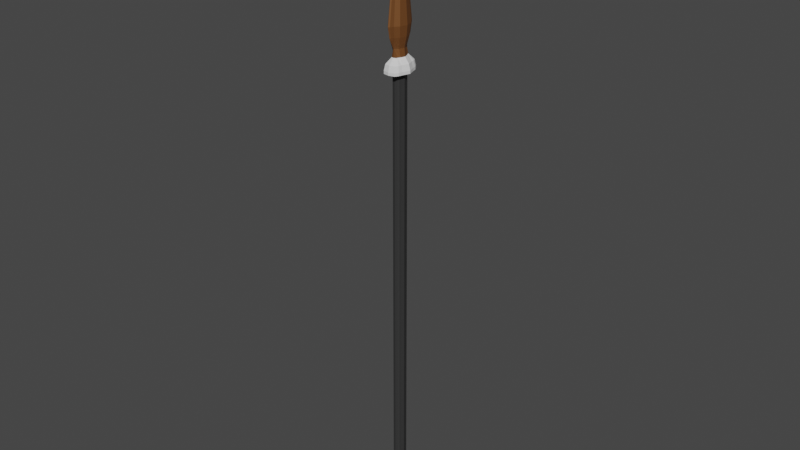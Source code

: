 # Source: basic_spear_model.blend  (saved by Blender 2.91.10; exported with 4.5.12 LTS)
import bpy
from mathutils import Matrix  # noqa: F401  (used for matrix-valued properties, if any)

bpy.ops.wm.read_factory_settings(use_empty=True)
scene = bpy.context.scene
scene.name = 'Scene'

# ---- collections
col_collection = bpy.data.collections.new('Collection'); scene.collection.children.link(col_collection)

# ---- materials (node trees are filled in below, after node groups)
mat_spearheadcolor = bpy.data.materials.new('SpearHeadColor')
mat_spearheadcolor.use_transparent_shadow = False
mat_spearheadcolor.diffuse_color = (0.3506, 0.1391, 0.02326, 1.0)
mat_spearheadcolor.roughness = 0.3255
mat_spearheadcolor.metallic = 0.5031
mat_spearhandlecolor = bpy.data.materials.new('SpearHandleColor')
mat_spearhandlecolor.use_transparent_shadow = False
mat_spearhandlecolor.diffuse_color = (0.04955, 0.04955, 0.04955, 1.0)
mat_spearhandlecolor.roughness = 0.8534
mat_spearhandlecolor.metallic = 0.5155
mat_spearbasecolor = bpy.data.materials.new('SpearBaseColor')
mat_spearbasecolor.use_transparent_shadow = False
mat_spearbasecolor.diffuse_color = (0.477, 0.477, 0.477, 1.0)
mat_spearbasecolor.roughness = 0.3255
mat_spearbasecolor.metallic = 0.5031

# ---- material node trees
mat_spearheadcolor.use_nodes = True; mat_spearheadcolor.node_tree.nodes.clear()
_N = mat_spearheadcolor.node_tree.nodes; _L = mat_spearheadcolor.node_tree.links
n0 = _N.new('ShaderNodeBsdfPrincipled'); n0.name = 'Principled BSDF'; n0.location = (10, 300)
n0.distribution = 'GGX'
n0.subsurface_method = 'BURLEY'
n0.inputs[0].default_value = (0.2396, 0.095, 0.02934, 1.0)
n0.inputs[1].default_value = 0.5035
n0.inputs[3].default_value = 1.45
n0.inputs[27].default_value = (0.0, 0.0, 0.0, 1.0)
n0.inputs[28].default_value = 1.0
n1 = _N.new('ShaderNodeOutputMaterial'); n1.name = 'Material Output'; n1.location = (300, 300)
_L.new(n0.outputs[0], n1.inputs[0])
n1.is_active_output = True
mat_spearhandlecolor.use_nodes = True; mat_spearhandlecolor.node_tree.nodes.clear()
_N = mat_spearhandlecolor.node_tree.nodes; _L = mat_spearhandlecolor.node_tree.links
n0 = _N.new('ShaderNodeBsdfPrincipled'); n0.name = 'Principled BSDF'; n0.location = (10, 300)
n0.distribution = 'GGX'
n0.subsurface_method = 'BURLEY'
n0.inputs[0].default_value = (0.03522, 0.03522, 0.03522, 1.0)
n0.inputs[3].default_value = 1.45
n0.inputs[27].default_value = (0.0, 0.0, 0.0, 1.0)
n0.inputs[28].default_value = 1.0
n1 = _N.new('ShaderNodeOutputMaterial'); n1.name = 'Material Output'; n1.location = (300, 300)
_L.new(n0.outputs[0], n1.inputs[0])
n1.is_active_output = True
mat_spearbasecolor.use_nodes = True; mat_spearbasecolor.node_tree.nodes.clear()
_N = mat_spearbasecolor.node_tree.nodes; _L = mat_spearbasecolor.node_tree.links
n0 = _N.new('ShaderNodeBsdfPrincipled'); n0.name = 'Principled BSDF'; n0.location = (10, 300)
n0.distribution = 'GGX'
n0.subsurface_method = 'BURLEY'
n0.inputs[3].default_value = 1.45
n0.inputs[27].default_value = (0.0, 0.0, 0.0, 1.0)
n0.inputs[28].default_value = 1.0
n1 = _N.new('ShaderNodeOutputMaterial'); n1.name = 'Material Output'; n1.location = (300, 300)
_L.new(n0.outputs[0], n1.inputs[0])
n1.is_active_output = True

# ---- world
world_world = bpy.data.worlds.new('World'); scene.world = world_world
world_world.use_nodes = True; world_world.node_tree.nodes.clear()
_N = world_world.node_tree.nodes; _L = world_world.node_tree.links
n0 = _N.new('ShaderNodeOutputWorld'); n0.name = 'World Output'; n0.location = (300, 300)
n1 = _N.new('ShaderNodeBackground'); n1.name = 'Background'; n1.location = (10, 300)
n1.inputs[0].default_value = (0.05088, 0.05088, 0.05088, 1.0)
_L.new(n1.outputs[0], n0.inputs[0])
n0.is_active_output = True
world_world.color = (0.05088, 0.05088, 0.05088)
world_world.use_sun_shadow = False
world_world.sun_shadow_jitter_overblur = 0.0

# ---- meshes
me_cylinder_001 = bpy.data.meshes.new('Cylinder.001')
me_cylinder_001.from_pydata([(-0.381, -0.9409, 0.01044), (-0.381, -0.9409, 0.05519), (-0.5109, -0.7241, 0.01044), (-0.5109, -0.7241, 0.05519), (-0.5747, -0.4678, 0.01044), (-0.5747, -0.4678, 0.05519), (-0.07806, -0.9409, 0.6797), (-0.1776, -0.7241, 0.6797), (-0.3991, -0.4678, 0.6797), (-0.2047, -0.3155, 0.3539), (-0.3411, -0.4223, 0.5168), (-0.05401, -0.8311, 0.5168), (-0.1332, -0.6401, 0.5168), (-0.3444, -0.8526, 0.1448), (-0.4433, -0.6566, 0.1448), (-0.4864, -0.4312, 0.1448), (0.0, -1.017, 0.01044), (0.0, -1.017, 0.05519), (0.381, -0.9409, 0.01044), (0.381, -0.9409, 0.05519), (0.5109, -0.7241, 0.01044), (0.5109, -0.7241, 0.05519), (0.5747, -0.4678, 0.01044), (0.5747, -0.4678, 0.05519), (0.0, -1.017, 0.6797), (0.07806, -0.9409, 0.6797), (0.1776, -0.7241, 0.6797), (0.3991, -0.4678, 0.6797), (0.0, -0.6191, 0.3539), (0.0, -0.5733, 0.3539), (0.2047, -0.3155, 0.3539), (0.0, -0.512, 0.3539), (0.0, -0.8982, 0.5168), (0.3411, -0.4223, 0.5168), (0.05401, -0.8311, 0.5168), (0.1332, -0.6401, 0.5168), (0.3444, -0.8526, 0.1448), (0.4433, -0.6566, 0.1448), (0.0, -0.9214, 0.1448), (0.4864, -0.4312, 0.1448), (-0.381, 0.9409, 0.01044), (-0.381, 0.9409, 0.05519), (-0.5109, 0.7241, 0.01044), (-0.5109, 0.7241, 0.05519), (-0.5747, 0.4678, 0.01044), (-0.5747, 0.4678, 0.05519), (-0.7385, 0.0, 0.01044), (-0.7385, 0.0, 0.05519), (-0.07806, 0.9409, 0.6797), (-0.1776, 0.7241, 0.6797), (-0.3991, 0.4678, 0.6797), (-0.527, 0.0, 0.6797), (-0.2047, 0.3155, 0.3539), (-0.3166, 0.0, 0.3539), (-0.3411, 0.4223, 0.5168), (-0.05401, 0.8311, 0.5168), (-0.4642, 0.0, 0.5168), (-0.1332, 0.6401, 0.5168), (-0.3444, 0.8526, 0.1448), (-0.6429, 0.0, 0.1448), (-0.4433, 0.6566, 0.1448), (-0.4864, 0.4312, 0.1448), (0.0, 1.017, 0.01044), (0.0, 1.017, 0.05519), (0.381, 0.9409, 0.01044), (0.381, 0.9409, 0.05519), (0.5109, 0.7241, 0.01044), (0.5109, 0.7241, 0.05519), (0.5747, 0.4678, 0.01044), (0.5747, 0.4678, 0.05519), (0.7385, 0.0, 0.01044), (0.7385, 0.0, 0.05519), (0.0, 1.017, 0.6797), (0.07806, 0.9409, 0.6797), (0.1776, 0.7241, 0.6797), (0.3991, 0.4678, 0.6797), (0.527, 0.0, 0.6797), (0.0, 0.0, 2.635), (0.0, 0.6191, 0.3539), (0.0, 0.5733, 0.3539), (0.2047, 0.3155, 0.3539), (0.3166, 0.0, 0.3539), (0.0, 0.512, 0.3539), (0.0, 0.8982, 0.5168), (0.3411, 0.4223, 0.5168), (0.05401, 0.8311, 0.5168), (0.4642, 0.0, 0.5168), (0.1332, 0.6401, 0.5168), (0.3444, 0.8526, 0.1448), (0.6429, 0.0, 0.1448), (0.4433, 0.6566, 0.1448), (0.0, 0.9214, 0.1448), (0.4864, 0.4312, 0.1448), (-9.689e-10, -0.586, 0.2343), (-0.2707, -0.2824, 0.2343), (-0.1457, -0.5424, 0.2343), (-0.3724, -1.938e-09, 0.2343), (-0.1876, -0.44, 0.2343), (0.2707, -0.2824, 0.2343), (0.1457, -0.5424, 0.2343), (0.3724, -1.938e-09, 0.2343), (0.1876, -0.44, 0.2343), (-9.689e-10, 0.586, 0.2343), (-0.2707, 0.2824, 0.2343), (-0.1457, 0.5424, 0.2343), (-0.1876, 0.44, 0.2343), (0.2707, 0.2824, 0.2343), (0.1457, 0.5424, 0.2343), (0.1876, 0.44, 0.2343), (6.019e-09, -0.4693, 0.01044), (-0.1758, -0.4341, 0.01044), (-0.2357, -0.3341, 0.01044), (-0.2652, -0.2158, 0.01044), (-0.3407, 4.013e-09, 0.01044), (0.1758, -0.4341, 0.01044), (0.2357, -0.3341, 0.01044), (0.2652, -0.2158, 0.01044), (0.3407, 4.013e-09, 0.01044), (6.019e-09, 0.4693, 0.01044), (-0.1758, 0.4341, 0.01044), (-0.2357, 0.3341, 0.01044), (-0.2652, 0.2158, 0.01044), (0.1758, 0.4341, 0.01044), (0.2357, 0.3341, 0.01044), (0.2652, 0.2158, 0.01044), (6.019e-09, -0.4693, -7.33), (-0.1758, -0.4341, -7.33), (-0.2357, -0.3341, -7.33), (-0.2652, -0.2158, -7.33), (-0.3407, 4.013e-09, -7.33), (0.1758, -0.4341, -7.33), (0.2357, -0.3341, -7.33), (0.2652, -0.2158, -7.33), (0.3407, 4.013e-09, -7.33), (6.019e-09, 0.4693, -7.33), (-0.1758, 0.4341, -7.33), (-0.2357, 0.3341, -7.33), (-0.2652, 0.2158, -7.33), (0.1758, 0.4341, -7.33), (0.2357, 0.3341, -7.33), (0.2652, 0.2158, -7.33)], [], [(16, 17, 1, 0), (0, 1, 3, 2), (2, 3, 5, 4), (4, 5, 47, 46), (11, 32, 24, 6), (56, 10, 8, 51), (12, 11, 6, 7), (10, 12, 7, 8), (6, 24, 77), (7, 6, 77), (8, 7, 77), (51, 8, 77), (94, 97, 31, 9), (97, 95, 29, 31), (96, 94, 9, 53), (95, 93, 28, 29), (9, 31, 12, 10), (31, 29, 11, 12), (53, 9, 10, 56), (29, 28, 32, 11), (1, 17, 38, 13), (47, 5, 15, 59), (3, 1, 13, 14), (5, 3, 14, 15), (16, 18, 19, 17), (18, 20, 21, 19), (20, 22, 23, 21), (22, 70, 71, 23), (34, 25, 24, 32), (86, 76, 27, 33), (35, 26, 25, 34), (33, 27, 26, 35), (25, 77, 24), (26, 77, 25), (27, 77, 26), (76, 77, 27), (98, 30, 31, 101), (101, 31, 29, 99), (100, 81, 30, 98), (99, 29, 28, 93), (30, 33, 35, 31), (31, 35, 34, 29), (81, 86, 33, 30), (29, 34, 32, 28), (19, 36, 38, 17), (71, 89, 39, 23), (21, 37, 36, 19), (23, 39, 37, 21), (62, 40, 41, 63), (40, 42, 43, 41), (42, 44, 45, 43), (44, 46, 47, 45), (55, 48, 72, 83), (56, 51, 50, 54), (57, 49, 48, 55), (54, 50, 49, 57), (48, 77, 72), (49, 77, 48), (50, 77, 49), (51, 77, 50), (103, 52, 82, 105), (105, 82, 79, 104), (96, 53, 52, 103), (104, 79, 78, 102), (52, 54, 57, 82), (82, 57, 55, 79), (53, 56, 54, 52), (79, 55, 83, 78), (41, 58, 91, 63), (47, 59, 61, 45), (43, 60, 58, 41), (45, 61, 60, 43), (62, 63, 65, 64), (64, 65, 67, 66), (66, 67, 69, 68), (68, 69, 71, 70), (85, 83, 72, 73), (86, 84, 75, 76), (87, 85, 73, 74), (84, 87, 74, 75), (73, 72, 77), (74, 73, 77), (75, 74, 77), (76, 75, 77), (106, 108, 82, 80), (108, 107, 79, 82), (100, 106, 80, 81), (107, 102, 78, 79), (80, 82, 87, 84), (82, 79, 85, 87), (81, 80, 84, 86), (79, 78, 83, 85), (65, 63, 91, 88), (71, 69, 92, 89), (67, 65, 88, 90), (69, 67, 90, 92), (88, 91, 102, 107), (89, 92, 106, 100), (90, 88, 107, 108), (92, 90, 108, 106), (58, 104, 102, 91), (59, 96, 103, 61), (60, 105, 104, 58), (61, 103, 105, 60), (36, 99, 93, 38), (89, 100, 98, 39), (37, 101, 99, 36), (39, 98, 101, 37), (13, 38, 93, 95), (59, 15, 94, 96), (14, 13, 95, 97), (15, 14, 97, 94), (40, 62, 118, 119), (123, 124, 140, 139), (20, 18, 114, 115), (66, 68, 124, 123), (46, 44, 121, 113), (2, 4, 112, 111), (62, 64, 122, 118), (42, 40, 119, 120), (22, 20, 115, 116), (16, 0, 110, 109), (68, 70, 117, 124), (18, 16, 109, 114), (4, 46, 113, 112), (64, 66, 123, 122), (44, 42, 120, 121), (70, 22, 116, 117), (0, 2, 111, 110), (125, 126, 127, 128, 129, 137, 136, 135, 134, 138, 139, 140, 133, 132, 131, 130), (117, 116, 132, 133), (109, 110, 126, 125), (124, 117, 133, 140), (119, 118, 134, 135), (110, 111, 127, 126), (120, 119, 135, 136), (111, 112, 128, 127), (121, 120, 136, 137), (112, 113, 129, 128), (113, 121, 137, 129), (114, 109, 125, 130), (118, 122, 138, 134), (115, 114, 130, 131), (122, 123, 139, 138), (116, 115, 131, 132)])
me_cylinder_001.polygons.foreach_set('material_index', [2, 2, 2, 2, 0, 0, 0, 0, 0, 0, 0, 0, 0, 0, 0, 0, 0, 0, 0, 0, 2, 2, 2, 2, 2, 2, 2, 2, 0, 0, 0, 0, 0, 0, 0, 0, 0, 0, 0, 0, 0, 0, 0, 0, 2, 2, 2, 2, 2, 2, 2, 2, 0, 0, 0, 0, 0, 0, 0, 0, 0, 0, 0, 0, 0, 0, 0, 0, 2, 2, 2, 2, 2, 2, 2, 2, 0, 0, 0, 0, 0, 0, 0, 0, 0, 0, 0, 0, 0, 0, 0, 0, 2, 2, 2, 2, 2, 2, 2, 2, 2, 2, 2, 2, 2, 2, 2, 2, 2, 2, 2, 2, 2, 1, 2, 2, 2, 2, 2, 2, 2, 2, 2, 2, 2, 2, 2, 2, 2, 0, 1, 1, 1, 1, 1, 1, 1, 1, 1, 1, 1, 1, 1, 1, 1])
_uv = me_cylinder_001.uv_layers.new(name='UVMap')
_uv.uv.foreach_set('vector', [0.5, 0.5, 0.5, 1.0, 0.4375, 1.0, 0.4375, 0.5, 0.4375, 0.5, 0.4375, 1.0, 0.375, 1.0, 0.375, 0.5, 0.375, 0.5, 0.375, 1.0, 0.3125, 1.0, 0.3125, 0.5, 0.3125, 0.5, 0.3125, 1.0, 0.25, 1.0, 0.25, 0.5, 0.4375, 1.0, 0.5, 1.0, 0.5, 1.0, 0.4375, 1.0, 0.25, 1.0, 0.3125, 1.0, 0.3125, 1.0, 0.25, 1.0, 0.375, 1.0, 0.4375, 1.0, 0.4375, 1.0, 0.375, 1.0, 0.3125, 1.0, 0.375, 1.0, 0.375, 1.0, 0.3125, 1.0, 0.4375, 1.0, 0.5, 1.0, 0.4375, 1.0, 0.375, 1.0, 0.4375, 1.0, 0.375, 1.0, 0.3125, 1.0, 0.375, 1.0, 0.3125, 1.0, 0.25, 1.0, 0.3125, 1.0, 0.25, 1.0, 0.3125, 1.0, 0.375, 1.0, 0.375, 1.0, 0.3125, 1.0, 0.375, 1.0, 0.4375, 1.0, 0.4375, 1.0, 0.375, 1.0, 0.25, 1.0, 0.3125, 1.0, 0.3125, 1.0, 0.25, 1.0, 0.4375, 1.0, 0.5, 1.0, 0.5, 1.0, 0.4375, 1.0, 0.3125, 1.0, 0.375, 1.0, 0.375, 1.0, 0.3125, 1.0, 0.375, 1.0, 0.4375, 1.0, 0.4375, 1.0, 0.375, 1.0, 0.25, 1.0, 0.3125, 1.0, 0.3125, 1.0, 0.25, 1.0, 0.4375, 1.0, 0.5, 1.0, 0.5, 1.0, 0.4375, 1.0, 0.4375, 1.0, 0.5, 1.0, 0.5, 1.0, 0.4375, 1.0, 0.25, 1.0, 0.3125, 1.0, 0.3125, 1.0, 0.25, 1.0, 0.375, 1.0, 0.4375, 1.0, 0.4375, 1.0, 0.375, 1.0, 0.3125, 1.0, 0.375, 1.0, 0.375, 1.0, 0.3125, 1.0, 0.5, 0.5, 0.4375, 0.5, 0.4375, 1.0, 0.5, 1.0, 0.4375, 0.5, 0.375, 0.5, 0.375, 1.0, 0.4375, 1.0, 0.375, 0.5, 0.3125, 0.5, 0.3125, 1.0, 0.375, 1.0, 0.3125, 0.5, 0.25, 0.5, 0.25, 1.0, 0.3125, 1.0, 0.4375, 1.0, 0.4375, 1.0, 0.5, 1.0, 0.5, 1.0, 0.25, 1.0, 0.25, 1.0, 0.3125, 1.0, 0.3125, 1.0, 0.375, 1.0, 0.375, 1.0, 0.4375, 1.0, 0.4375, 1.0, 0.3125, 1.0, 0.3125, 1.0, 0.375, 1.0, 0.375, 1.0, 0.4375, 1.0, 0.4375, 1.0, 0.5, 1.0, 0.375, 1.0, 0.375, 1.0, 0.4375, 1.0, 0.3125, 1.0, 0.3125, 1.0, 0.375, 1.0, 0.25, 1.0, 0.25, 1.0, 0.3125, 1.0, 0.3125, 1.0, 0.3125, 1.0, 0.375, 1.0, 0.375, 1.0, 0.375, 1.0, 0.375, 1.0, 0.4375, 1.0, 0.4375, 1.0, 0.25, 1.0, 0.25, 1.0, 0.3125, 1.0, 0.3125, 1.0, 0.4375, 1.0, 0.4375, 1.0, 0.5, 1.0, 0.5, 1.0, 0.3125, 1.0, 0.3125, 1.0, 0.375, 1.0, 0.375, 1.0, 0.375, 1.0, 0.375, 1.0, 0.4375, 1.0, 0.4375, 1.0, 0.25, 1.0, 0.25, 1.0, 0.3125, 1.0, 0.3125, 1.0, 0.4375, 1.0, 0.4375, 1.0, 0.5, 1.0, 0.5, 1.0, 0.4375, 1.0, 0.4375, 1.0, 0.5, 1.0, 0.5, 1.0, 0.25, 1.0, 0.25, 1.0, 0.3125, 1.0, 0.3125, 1.0, 0.375, 1.0, 0.375, 1.0, 0.4375, 1.0, 0.4375, 1.0, 0.3125, 1.0, 0.3125, 1.0, 0.375, 1.0, 0.375, 1.0, 0.5, 0.5, 0.4375, 0.5, 0.4375, 1.0, 0.5, 1.0, 0.4375, 0.5, 0.375, 0.5, 0.375, 1.0, 0.4375, 1.0, 0.375, 0.5, 0.3125, 0.5, 0.3125, 1.0, 0.375, 1.0, 0.3125, 0.5, 0.25, 0.5, 0.25, 1.0, 0.3125, 1.0, 0.4375, 1.0, 0.4375, 1.0, 0.5, 1.0, 0.5, 1.0, 0.25, 1.0, 0.25, 1.0, 0.3125, 1.0, 0.3125, 1.0, 0.375, 1.0, 0.375, 1.0, 0.4375, 1.0, 0.4375, 1.0, 0.3125, 1.0, 0.3125, 1.0, 0.375, 1.0, 0.375, 1.0, 0.4375, 1.0, 0.4375, 1.0, 0.5, 1.0, 0.375, 1.0, 0.375, 1.0, 0.4375, 1.0, 0.3125, 1.0, 0.3125, 1.0, 0.375, 1.0, 0.25, 1.0, 0.25, 1.0, 0.3125, 1.0, 0.3125, 1.0, 0.3125, 1.0, 0.375, 1.0, 0.375, 1.0, 0.375, 1.0, 0.375, 1.0, 0.4375, 1.0, 0.4375, 1.0, 0.25, 1.0, 0.25, 1.0, 0.3125, 1.0, 0.3125, 1.0, 0.4375, 1.0, 0.4375, 1.0, 0.5, 1.0, 0.5, 1.0, 0.3125, 1.0, 0.3125, 1.0, 0.375, 1.0, 0.375, 1.0, 0.375, 1.0, 0.375, 1.0, 0.4375, 1.0, 0.4375, 1.0, 0.25, 1.0, 0.25, 1.0, 0.3125, 1.0, 0.3125, 1.0, 0.4375, 1.0, 0.4375, 1.0, 0.5, 1.0, 0.5, 1.0, 0.4375, 1.0, 0.4375, 1.0, 0.5, 1.0, 0.5, 1.0, 0.25, 1.0, 0.25, 1.0, 0.3125, 1.0, 0.3125, 1.0, 0.375, 1.0, 0.375, 1.0, 0.4375, 1.0, 0.4375, 1.0, 0.3125, 1.0, 0.3125, 1.0, 0.375, 1.0, 0.375, 1.0, 0.5, 0.5, 0.5, 1.0, 0.4375, 1.0, 0.4375, 0.5, 0.4375, 0.5, 0.4375, 1.0, 0.375, 1.0, 0.375, 0.5, 0.375, 0.5, 0.375, 1.0, 0.3125, 1.0, 0.3125, 0.5, 0.3125, 0.5, 0.3125, 1.0, 0.25, 1.0, 0.25, 0.5, 0.4375, 1.0, 0.5, 1.0, 0.5, 1.0, 0.4375, 1.0, 0.25, 1.0, 0.3125, 1.0, 0.3125, 1.0, 0.25, 1.0, 0.375, 1.0, 0.4375, 1.0, 0.4375, 1.0, 0.375, 1.0, 0.3125, 1.0, 0.375, 1.0, 0.375, 1.0, 0.3125, 1.0, 0.4375, 1.0, 0.5, 1.0, 0.4375, 1.0, 0.375, 1.0, 0.4375, 1.0, 0.375, 1.0, 0.3125, 1.0, 0.375, 1.0, 0.3125, 1.0, 0.25, 1.0, 0.3125, 1.0, 0.25, 1.0, 0.3125, 1.0, 0.375, 1.0, 0.375, 1.0, 0.3125, 1.0, 0.375, 1.0, 0.4375, 1.0, 0.4375, 1.0, 0.375, 1.0, 0.25, 1.0, 0.3125, 1.0, 0.3125, 1.0, 0.25, 1.0, 0.4375, 1.0, 0.5, 1.0, 0.5, 1.0, 0.4375, 1.0, 0.3125, 1.0, 0.375, 1.0, 0.375, 1.0, 0.3125, 1.0, 0.375, 1.0, 0.4375, 1.0, 0.4375, 1.0, 0.375, 1.0, 0.25, 1.0, 0.3125, 1.0, 0.3125, 1.0, 0.25, 1.0, 0.4375, 1.0, 0.5, 1.0, 0.5, 1.0, 0.4375, 1.0, 0.4375, 1.0, 0.5, 1.0, 0.5, 1.0, 0.4375, 1.0, 0.25, 1.0, 0.3125, 1.0, 0.3125, 1.0, 0.25, 1.0, 0.375, 1.0, 0.4375, 1.0, 0.4375, 1.0, 0.375, 1.0, 0.3125, 1.0, 0.375, 1.0, 0.375, 1.0, 0.3125, 1.0, 0.4375, 1.0, 0.5, 1.0, 0.5, 1.0, 0.4375, 1.0, 0.25, 1.0, 0.3125, 1.0, 0.3125, 1.0, 0.25, 1.0, 0.375, 1.0, 0.4375, 1.0, 0.4375, 1.0, 0.375, 1.0, 0.3125, 1.0, 0.375, 1.0, 0.375, 1.0, 0.3125, 1.0, 0.4375, 1.0, 0.4375, 1.0, 0.5, 1.0, 0.5, 1.0, 0.25, 1.0, 0.25, 1.0, 0.3125, 1.0, 0.3125, 1.0, 0.375, 1.0, 0.375, 1.0, 0.4375, 1.0, 0.4375, 1.0, 0.3125, 1.0, 0.3125, 1.0, 0.375, 1.0, 0.375, 1.0, 0.4375, 1.0, 0.4375, 1.0, 0.5, 1.0, 0.5, 1.0, 0.25, 1.0, 0.25, 1.0, 0.3125, 1.0, 0.3125, 1.0, 0.375, 1.0, 0.375, 1.0, 0.4375, 1.0, 0.4375, 1.0, 0.3125, 1.0, 0.3125, 1.0, 0.375, 1.0, 0.375, 1.0, 0.4375, 1.0, 0.5, 1.0, 0.5, 1.0, 0.4375, 1.0, 0.25, 1.0, 0.3125, 1.0, 0.3125, 1.0, 0.25, 1.0, 0.375, 1.0, 0.4375, 1.0, 0.4375, 1.0, 0.375, 1.0, 0.3125, 1.0, 0.375, 1.0, 0.375, 1.0, 0.3125, 1.0, 0.4375, 0.5, 0.5, 0.5, 0.5, 0.5, 0.4375, 0.5, 0.375, 0.5, 0.3125, 0.5, 0.3125, 0.5, 0.375, 0.5, 0.375, 0.5, 0.4375, 0.5, 0.4375, 0.5, 0.375, 0.5, 0.375, 0.5, 0.3125, 0.5, 0.3125, 0.5, 0.375, 0.5, 0.25, 0.5, 0.3125, 0.5, 0.3125, 0.5, 0.25, 0.5, 0.375, 0.5, 0.3125, 0.5, 0.3125, 0.5, 0.375, 0.5, 0.5, 0.5, 0.4375, 0.5, 0.4375, 0.5, 0.5, 0.5, 0.375, 0.5, 0.4375, 0.5, 0.4375, 0.5, 0.375, 0.5, 0.3125, 0.5, 0.375, 0.5, 0.375, 0.5, 0.3125, 0.5, 0.5, 0.5, 0.4375, 0.5, 0.4375, 0.5, 0.5, 0.5, 0.3125, 0.5, 0.25, 0.5, 0.25, 0.5, 0.3125, 0.5, 0.4375, 0.5, 0.5, 0.5, 0.5, 0.5, 0.4375, 0.5, 0.3125, 0.5, 0.25, 0.5, 0.25, 0.5, 0.3125, 0.5, 0.4375, 0.5, 0.375, 0.5, 0.375, 0.5, 0.4375, 0.5, 0.3125, 0.5, 0.375, 0.5, 0.375, 0.5, 0.3125, 0.5, 0.25, 0.5, 0.3125, 0.5, 0.3125, 0.5, 0.25, 0.5, 0.4375, 0.5, 0.375, 0.5, 0.375, 0.5, 0.4375, 0.5, 0.5, 0.5, 0.4375, 0.5, 0.375, 0.5, 0.3125, 0.5, 0.25, 0.5, 0.3125, 0.5, 0.375, 0.5, 0.4375, 0.5, 0.5, 0.5, 0.4375, 0.5, 0.375, 0.5, 0.3125, 0.5, 0.25, 0.5, 0.3125, 0.5, 0.375, 0.5, 0.4375, 0.5, 0.25, 0.5, 0.3125, 0.5, 0.3125, 0.5, 0.25, 0.5, 0.5, 0.5, 0.4375, 0.5, 0.4375, 0.5, 0.5, 0.5, 0.3125, 0.5, 0.25, 0.5, 0.25, 0.5, 0.3125, 0.5, 0.4375, 0.5, 0.5, 0.5, 0.5, 0.5, 0.4375, 0.5, 0.4375, 0.5, 0.375, 0.5, 0.375, 0.5, 0.4375, 0.5, 0.375, 0.5, 0.4375, 0.5, 0.4375, 0.5, 0.375, 0.5, 0.375, 0.5, 0.3125, 0.5, 0.3125, 0.5, 0.375, 0.5, 0.3125, 0.5, 0.375, 0.5, 0.375, 0.5, 0.3125, 0.5, 0.3125, 0.5, 0.25, 0.5, 0.25, 0.5, 0.3125, 0.5, 0.25, 0.5, 0.3125, 0.5, 0.3125, 0.5, 0.25, 0.5, 0.4375, 0.5, 0.5, 0.5, 0.5, 0.5, 0.4375, 0.5, 0.5, 0.5, 0.4375, 0.5, 0.4375, 0.5, 0.5, 0.5, 0.375, 0.5, 0.4375, 0.5, 0.4375, 0.5, 0.375, 0.5, 0.4375, 0.5, 0.375, 0.5, 0.375, 0.5, 0.4375, 0.5, 0.3125, 0.5, 0.375, 0.5, 0.375, 0.5, 0.3125, 0.5])
me_cylinder_001.materials.append(mat_spearheadcolor)
me_cylinder_001.materials.append(mat_spearhandlecolor)
me_cylinder_001.materials.append(mat_spearbasecolor)
me_cylinder_001.use_remesh_fix_poles = True
me_cylinder_001.use_remesh_preserve_attributes = False
me_cylinder_001.use_mirror_vertex_groups = False
me_cylinder_001.update()

# ---- objects
ob_cylinder = bpy.data.objects.new('Cylinder', me_cylinder_001)

# ---- transforms, parenting, visibility, modifiers, constraints
ob_cylinder.location = (0.0, 0.0, 0.0)
ob_cylinder.scale = (1.0, 1.0, 4.092)
ob_cylinder.lineart.crease_threshold = 0.0

# ---- collection membership
col_collection.objects.link(ob_cylinder)

# ---- scene / render settings (as saved in the file)
scene.frame_start = 1; scene.frame_end = 250; scene.frame_set(1)
scene.render.engine = 'BLENDER_EEVEE_NEXT'
scene.cycles.use_denoising = False
scene.cycles.samples = 128
scene.cycles.sampling_pattern = 'TABULATED_SOBOL'
scene.cycles.use_adaptive_sampling = False
scene.cycles.use_light_tree = False
scene.view_settings.view_transform = 'Filmic'
bpy.context.view_layer.update()

# ---- added for rendering (the .blend has no active camera and no usable light): camera, sun
cam_auto = bpy.data.cameras.new('AutoCamera')
cam_auto.lens = 50.0
cam_auto.sensor_width = 36.0
cam_auto.clip_end = 1000.0
ob_auto_camera = bpy.data.objects.new('AutoCamera', cam_auto)
scene.collection.objects.link(ob_auto_camera)
ob_auto_camera.location = (37.7939, -45.3527, 20.6308)
ob_auto_camera.rotation_euler = (1.09748, -7.21219e-08, 0.694738)
scene.camera = ob_auto_camera
light_auto_sun = bpy.data.lights.new('AutoSun', 'SUN')
light_auto_sun.energy = 3.0
light_auto_sun.angle = 0.0523599
ob_auto_sun = bpy.data.objects.new('AutoSun', light_auto_sun)
scene.collection.objects.link(ob_auto_sun)
ob_auto_sun.rotation_euler = (0.872665, 0.174533, 0.523599)
bpy.context.view_layer.update()
